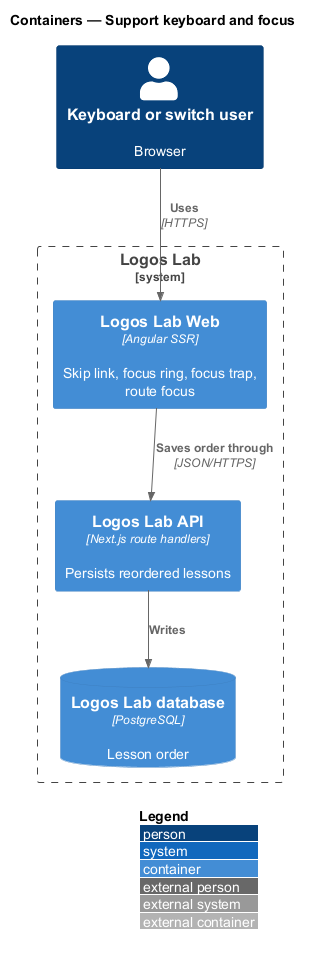

The diagram above was rendered by PlantUML. Its source (embedded in the PNG):
@startuml
!include <C4/C4_Container>
LAYOUT_WITH_LEGEND()
title Containers — Support keyboard and focus


Person(learner, "Keyboard or switch user", "Browser")
System_Boundary(ll, "Logos Lab") {
  Container(web, "Logos Lab Web", "Angular SSR", "Skip link, focus ring, focus trap, route focus")
  Container(api, "Logos Lab API", "Next.js route handlers", "Persists reordered lessons")
  ContainerDb(db, "Logos Lab database", "PostgreSQL", "Lesson order")
}

Rel(learner, web, "Uses", "HTTPS")
Rel(web, api, "Saves order through", "JSON/HTTPS")
Rel(api, db, "Writes")
@enduml